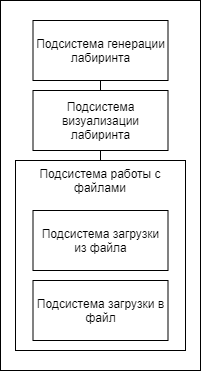

The diagram above was exported from draw.io. Its source (the exported page's mxGraphModel, read from the mxfile embedded in the PNG):
<mxGraphModel dx="1209" dy="1826" grid="1" gridSize="10" guides="1" tooltips="1" connect="1" arrows="1" fold="1" page="1" pageScale="1" pageWidth="827" pageHeight="1169" math="0" shadow="0">
  <root>
    <mxCell id="0" />
    <mxCell id="1" parent="0" />
    <mxCell id="2" value="" style="rounded=0;whiteSpace=wrap;html=1;" vertex="1" parent="1">
      <mxGeometry x="285" y="-50" width="200" height="370" as="geometry" />
    </mxCell>
    <mxCell id="3" value="" style="rounded=0;whiteSpace=wrap;html=1;" vertex="1" parent="1">
      <mxGeometry x="300" y="110" width="170" height="190" as="geometry" />
    </mxCell>
    <mxCell id="4" value="Подсистема работы с файлами" style="text;html=1;strokeColor=none;fillColor=none;align=center;verticalAlign=middle;whiteSpace=wrap;rounded=0;" vertex="1" parent="1">
      <mxGeometry x="307" y="120" width="156" height="20" as="geometry" />
    </mxCell>
    <mxCell id="5" value="Подсистема загрузки из файла" style="rounded=0;whiteSpace=wrap;html=1;" vertex="1" parent="1">
      <mxGeometry x="317.5" y="160" width="135" height="60" as="geometry" />
    </mxCell>
    <mxCell id="6" value="Подсистема загрузки в файл" style="rounded=0;whiteSpace=wrap;html=1;" vertex="1" parent="1">
      <mxGeometry x="317.5" y="230" width="135" height="60" as="geometry" />
    </mxCell>
    <mxCell id="7" style="edgeStyle=orthogonalEdgeStyle;rounded=0;orthogonalLoop=1;jettySize=auto;html=1;exitX=0.5;exitY=1;exitDx=0;exitDy=0;entryX=0.5;entryY=0;entryDx=0;entryDy=0;endArrow=none;endFill=0;" edge="1" source="8" target="10" parent="1">
      <mxGeometry relative="1" as="geometry" />
    </mxCell>
    <mxCell id="8" value="Подсистема генерации лабиринта" style="rounded=0;whiteSpace=wrap;html=1;" vertex="1" parent="1">
      <mxGeometry x="317.5" y="-30" width="135" height="60" as="geometry" />
    </mxCell>
    <mxCell id="9" style="edgeStyle=orthogonalEdgeStyle;rounded=0;orthogonalLoop=1;jettySize=auto;html=1;exitX=0.5;exitY=1;exitDx=0;exitDy=0;entryX=0.5;entryY=0;entryDx=0;entryDy=0;endArrow=none;endFill=0;" edge="1" source="10" target="3" parent="1">
      <mxGeometry relative="1" as="geometry" />
    </mxCell>
    <mxCell id="10" value="Подсистема визуализации лабиринта" style="rounded=0;whiteSpace=wrap;html=1;" vertex="1" parent="1">
      <mxGeometry x="317.5" y="40" width="135" height="60" as="geometry" />
    </mxCell>
  </root>
</mxGraphModel>